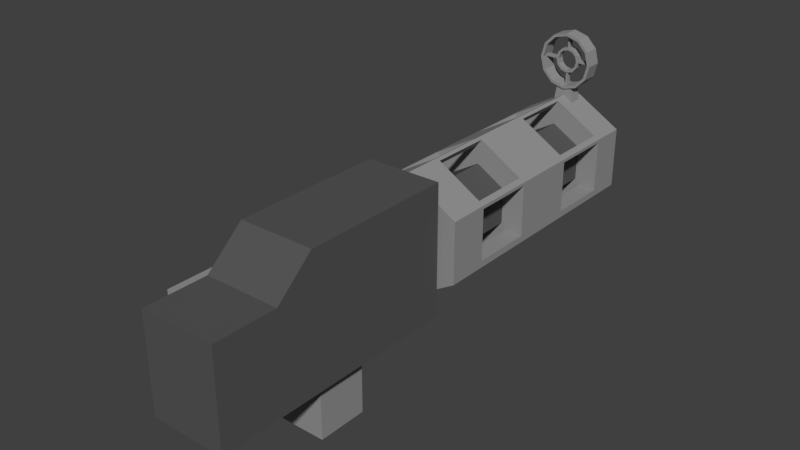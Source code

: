 # Source: Biplanegun.blend  (saved by Blender 2.77.0; exported with 4.5.12 LTS)
import bpy
from mathutils import Matrix  # noqa: F401  (used for matrix-valued properties, if any)

bpy.ops.wm.read_factory_settings(use_empty=True)
scene = bpy.context.scene
scene.name = 'Scene'

# ---- collections
col_collection_1 = bpy.data.collections.new('Collection 1'); scene.collection.children.link(col_collection_1)

# ---- materials (node trees are filled in below, after node groups)
mat_gun_1 = bpy.data.materials.new('Gun_1')
mat_gun_1.alpha_threshold = 0.0
mat_gun_1.use_transparent_shadow = False
mat_gun_1.diffuse_color = (0.09463, 0.09463, 0.09463, 1.0)
mat_gun_1.roughness = 0.5
mat_gun_2 = bpy.data.materials.new('Gun_2')
mat_gun_2.alpha_threshold = 0.0
mat_gun_2.use_transparent_shadow = False
mat_gun_2.diffuse_color = (0.2957, 0.2957, 0.2957, 1.0)
mat_gun_2.roughness = 0.5

# ---- material node trees

# ---- world
world_world = bpy.data.worlds.new('World'); scene.world = world_world
world_world.color = (0.05088, 0.05088, 0.05088)
world_world.use_sun_shadow = False
world_world.sun_shadow_jitter_overblur = 0.0
world_world.cycles.sampling_method = 'MANUAL'

# ---- meshes
me_cube_001 = bpy.data.meshes.new('Cube.001')
me_cube_001.from_pydata([(-0.0002356, 0.7125, 0.2406), (-0.0002356, 0.1926, 0.2406), (0.05214, 0.7125, 0.2097), (0.05214, 0.1926, 0.2097), (0.05214, 0.7125, 0.1478), (0.05214, 0.1926, 0.1478), (-0.0002356, 0.7125, 0.1169), (-0.0002356, 0.1926, 0.1169), (-0.05261, 0.7125, 0.1478), (-0.05261, 0.1926, 0.1478), (-0.05261, 0.7125, 0.2097), (-0.05261, 0.1926, 0.2097), (-0.01966, 0.6458, 0.2708), (-0.01406, 0.6458, 0.3048), (-0.01966, 0.6691, 0.2708), (-0.01406, 0.6691, 0.3048), (0.01919, 0.6458, 0.2708), (0.01359, 0.6458, 0.3048), (0.01919, 0.6691, 0.2708), (0.01359, 0.6691, 0.3048), (-0.000236, 0.664, 0.374), (-0.000236, 0.651, 0.374), (0.011, 0.651, 0.3709), (0.011, 0.664, 0.3709), (0.01922, 0.664, 0.3625), (0.02223, 0.664, 0.351), (0.01922, 0.664, 0.3395), (0.011, 0.664, 0.3311), (-0.000236, 0.664, 0.328), (-0.000236, 0.664, 0.3326), (0.00875, 0.664, 0.3351), (0.01533, 0.664, 0.3418), (0.01774, 0.664, 0.351), (0.01533, 0.664, 0.3602), (0.00875, 0.664, 0.3669), (-0.000236, 0.664, 0.3694), (-0.01147, 0.664, 0.3709), (-0.01147, 0.664, 0.3311), (-0.01969, 0.664, 0.3395), (-0.0227, 0.664, 0.351), (-0.01969, 0.664, 0.3625), (-0.009222, 0.664, 0.3669), (-0.0158, 0.664, 0.3602), (-0.01821, 0.664, 0.351), (-0.0158, 0.664, 0.3418), (-0.009222, 0.664, 0.3351), (-0.01147, 0.651, 0.3709), (-0.01969, 0.651, 0.3625), (-0.0227, 0.651, 0.351), (-0.01969, 0.651, 0.3395), (-0.01147, 0.651, 0.3311), (-0.000236, 0.651, 0.328), (-0.000236, 0.651, 0.3326), (-0.009222, 0.651, 0.3351), (-0.0158, 0.651, 0.3418), (-0.01821, 0.651, 0.351), (-0.0158, 0.651, 0.3602), (-0.009222, 0.651, 0.3669), (-0.000236, 0.651, 0.3694), (0.00875, 0.651, 0.3669), (0.01533, 0.651, 0.3602), (0.01774, 0.651, 0.351), (0.01533, 0.651, 0.3418), (0.00875, 0.651, 0.3351), (0.011, 0.651, 0.3311), (0.01922, 0.651, 0.3395), (0.02223, 0.651, 0.351), (0.01922, 0.651, 0.3625), (0.00161, 0.6528, 0.398), (0.00161, 0.6619, 0.398), (-0.002082, 0.6619, 0.398), (-0.002082, 0.6528, 0.398), (0.00161, 0.6528, 0.3735), (-0.002082, 0.6528, 0.3735), (-0.0002358, 0.6528, 0.374), (0.00161, 0.6619, 0.3735), (-0.0002358, 0.6619, 0.374), (-0.002082, 0.6619, 0.3735), (0.00161, 0.6619, 0.3285), (0.00161, 0.6619, 0.305), (-0.002082, 0.6619, 0.305), (-0.002082, 0.6619, 0.3285), (-0.0002358, 0.6619, 0.328), (0.00161, 0.6528, 0.3285), (0.00161, 0.6528, 0.305), (-0.002082, 0.6528, 0.305), (-0.002082, 0.6528, 0.3285), (-0.0002358, 0.6528, 0.328), (-0.04571, 0.6528, 0.3534), (-0.04571, 0.6619, 0.3534), (-0.04571, 0.6619, 0.3496), (-0.04571, 0.6528, 0.3496), (-0.02208, 0.6528, 0.3534), (-0.02233, 0.6528, 0.3496), (-0.0227, 0.6528, 0.351), (-0.02208, 0.6619, 0.3534), (-0.0227, 0.6619, 0.351), (-0.02233, 0.6619, 0.3496), (0.02161, 0.6619, 0.3534), (0.04524, 0.6619, 0.3534), (0.04524, 0.6619, 0.3496), (0.02186, 0.6619, 0.3496), (0.02223, 0.6619, 0.351), (0.02161, 0.6528, 0.3534), (0.04524, 0.6528, 0.3534), (0.04524, 0.6528, 0.3496), (0.02186, 0.6528, 0.3496), (0.02223, 0.6528, 0.351), (-0.0002358, 0.672, 0.402), (-0.0002358, 0.643, 0.402), (0.02472, 0.643, 0.3952), (0.02472, 0.672, 0.3952), (0.043, 0.672, 0.3765), (0.04969, 0.672, 0.351), (0.043, 0.672, 0.3255), (0.02472, 0.672, 0.3068), (-0.0002358, 0.672, 0.3), (-0.0002358, 0.672, 0.3051), (0.02223, 0.672, 0.3112), (0.03867, 0.672, 0.328), (0.04469, 0.672, 0.351), (0.03867, 0.672, 0.374), (0.02223, 0.672, 0.3908), (-0.0002358, 0.672, 0.3969), (-0.0227, 0.672, 0.3908), (-0.03915, 0.672, 0.374), (-0.04516, 0.672, 0.351), (-0.03915, 0.672, 0.328), (-0.0227, 0.672, 0.3112), (-0.0252, 0.672, 0.3068), (-0.04347, 0.672, 0.3255), (-0.05016, 0.672, 0.351), (-0.04347, 0.672, 0.3765), (-0.0252, 0.672, 0.3952), (-0.0252, 0.643, 0.3952), (-0.04347, 0.643, 0.3765), (-0.05016, 0.643, 0.351), (-0.04347, 0.643, 0.3255), (-0.0252, 0.643, 0.3068), (-0.0002358, 0.643, 0.3), (-0.0002358, 0.643, 0.3051), (-0.0227, 0.643, 0.3112), (-0.03915, 0.643, 0.328), (-0.04516, 0.643, 0.351), (-0.03915, 0.643, 0.374), (-0.0227, 0.643, 0.3908), (-0.0002358, 0.643, 0.3969), (0.02223, 0.643, 0.3908), (0.03867, 0.643, 0.374), (0.04469, 0.643, 0.351), (0.03867, 0.643, 0.328), (0.02223, 0.643, 0.3112), (0.02472, 0.643, 0.3068), (0.043, 0.643, 0.3255), (0.04969, 0.643, 0.351), (0.043, 0.643, 0.3765), (0.08323, 0.3901, 0.2386), (0.09214, 0.6839, 0.2333), (-0.0002356, 0.6839, 0.2878), (0.01769, 0.6208, 0.2772), (0.08323, 0.6208, 0.2386), (0.08323, 0.5104, 0.2386), (0.04906, 0.5104, 0.2587), (0.005337, 0.3901, 0.2845), (0.005337, 0.5104, 0.2845), (0.005337, 0.6208, 0.2845), (0.09214, 0.2067, 0.2333), (0.09214, 0.6839, 0.1242), (-0.0002356, 0.6839, 0.0697), (-0.09261, 0.6839, 0.1242), (-0.09261, 0.6839, 0.2333), (-0.0002356, 0.2067, 0.2878), (-0.002525, 0.3901, 0.2731), (0.01821, 0.3901, 0.2276), (0.07573, 0.3901, 0.2276), (0.08323, 0.2797, 0.2386), (0.09214, 0.2067, 0.1242), (0.09214, 0.2797, 0.136), (0.09214, 0.2797, 0.2276), (0.09214, 0.3901, 0.2276), (-0.08524, 0.3901, 0.2376), (-0.05044, 0.5104, 0.2582), (-0.08524, 0.5104, 0.2376), (-0.08524, 0.6208, 0.2376), (-0.01849, 0.6208, 0.2771), (0.09214, 0.3901, 0.136), (0.09214, 0.5104, 0.136), (0.09214, 0.5104, 0.2276), (0.09214, 0.6208, 0.2276), (0.09214, 0.6208, 0.136), (0.07103, 0.3901, 0.1118), (0.04185, 0.5104, 0.09455), (0.07103, 0.5104, 0.1118), (0.07103, 0.6208, 0.1118), (0.01507, 0.6208, 0.07874), (-0.02315, 0.3901, 0.08322), (-0.05159, 0.5104, 0.1), (-0.02315, 0.5104, 0.08322), (-0.02315, 0.6208, 0.08322), (-0.07769, 0.6208, 0.1154), (-0.005156, 0.6208, 0.0726), (-0.01174, 0.6208, 0.07649), (-0.01174, 0.5363, 0.07649), (-0.09261, 0.6208, 0.1242), (-0.09261, 0.6208, 0.136), (-0.09261, 0.6208, 0.1415), (-0.09261, 0.6208, 0.2276), (-0.09261, 0.5104, 0.2276), (-0.09261, 0.5104, 0.1415), (-0.09261, 0.5104, 0.136), (-0.09261, 0.5104, 0.1242), (-0.09261, 0.3901, 0.1242), (-0.09261, 0.3901, 0.136), (-0.09261, 0.3901, 0.1415), (-0.09261, 0.3901, 0.2276), (-0.09261, 0.2797, 0.2276), (-0.09261, 0.2797, 0.136), (-0.09261, 0.2797, 0.136), (-0.09261, 0.2797, 0.1242), (-0.09261, 0.2067, 0.1242), (-0.09261, 0.2067, 0.2333), (0.005337, 0.2797, 0.2845), (-0.007346, 0.3901, 0.2836), (0.07573, 0.2797, 0.2276), (-0.002525, 0.2797, 0.2731), (-0.03366, 0.3901, 0.2276), (0.0412, 0.3901, 0.1772), (0.05999, 0.2797, 0.136), (0.01821, 0.2797, 0.2276), (0.01821, 0.2797, 0.2276), (-0.007346, 0.6208, 0.2836), (-0.007346, 0.5104, 0.2836), (0.05999, 0.3901, 0.136), (-0.0002356, 0.3901, 0.0697), (-0.0002356, 0.5104, 0.0697), (-0.0002356, 0.6208, 0.0697), (-0.01174, 0.5104, 0.07649), (-0.007031, 0.5104, 0.07371), (-0.01174, 0.3901, 0.07649), (-0.002707, 0.6208, 0.07116), (-0.01814, 0.3901, 0.09053), (-0.03888, 0.3901, 0.136), (-0.06187, 0.3901, 0.1864), (-0.08066, 0.3901, 0.2276), (-0.08066, 0.2797, 0.2276), (-0.03888, 0.2797, 0.136), (-0.03888, 0.2797, 0.136), (-0.01814, 0.2797, 0.09053), (-0.02315, 0.2797, 0.08322), (-0.007346, 0.2797, 0.2836), (0.01299, 0.3901, 0.136), (-0.0002356, 0.2067, 0.0697), (-0.08524, 0.2797, 0.2376), (0.07103, 0.2797, 0.1118), (-0.01174, 0.2797, 0.07649), (-0.0002356, 0.2797, 0.0697), (-0.08066, 0.5104, 0.2276), (-0.06187, 0.5104, 0.1864), (-0.03888, 0.5104, 0.136), (-0.03366, 0.5104, 0.2276), (-0.08066, 0.6208, 0.2276), (-0.01814, 0.5104, 0.09053), (0.01821, 0.5104, 0.2276), (0.0412, 0.5104, 0.1772), (0.01299, 0.5104, 0.136), (-0.002525, 0.5104, 0.2731), (-0.06187, 0.6208, 0.1864), (-0.01814, 0.6208, 0.09053), (0.07573, 0.5104, 0.2276), (0.05999, 0.5104, 0.136), (-0.002525, 0.6208, 0.2731), (-0.03366, 0.6208, 0.2276), (-0.03888, 0.6208, 0.136), (0.01821, 0.6208, 0.2276), (0.01299, 0.6208, 0.136), (0.0412, 0.6208, 0.1772), (0.05999, 0.6208, 0.136), (0.07573, 0.6208, 0.2276), (-0.06744, -0.2528, 0.06243), (-0.06744, -0.2528, 0.236), (-0.06744, 0.1974, 0.06243), (-0.06744, 0.1974, 0.2951), (0.06697, -0.2528, 0.06243), (0.06697, -0.2528, 0.236), (0.06697, 0.1974, 0.06243), (0.06697, 0.1974, 0.2951), (-0.06744, -0.07289, 0.2951), (-0.06744, -0.07289, 0.06243), (0.06697, -0.07289, 0.2951), (0.06697, -0.07289, 0.06243), (-0.06744, -0.2528, 0.1788), (-0.06744, 0.1974, 0.1788), (0.06697, 0.1974, 0.1788), (0.06697, -0.2528, 0.1788), (0.06697, -0.07289, 0.1788), (-0.06744, -0.07289, 0.1788), (-0.06744, -0.1405, 0.06243), (0.06697, -0.1405, 0.236), (-0.06744, -0.1405, 0.236), (0.06697, -0.1405, 0.06243), (-0.06744, -0.1405, 0.1788), (0.06697, -0.1405, 0.1788), (-0.1603, 0.1974, 0.1788), (-0.1603, 0.1974, 0.06243), (-0.1603, -0.07289, 0.06243), (-0.1603, -0.07289, 0.1788), (-0.1603, -0.1405, 0.06243), (-0.1603, -0.1405, 0.1788), (0.04681, 0.1041, 0.06243), (-0.04728, 0.1041, 0.06243), (0.04681, 0.02043, 0.06243), (-0.04728, 0.02043, 0.06243)], [], [(0, 1, 3, 2), (2, 3, 5, 4), (4, 5, 7, 6), (6, 7, 9, 8), (3, 1, 11, 9, 7, 5), (8, 9, 11, 10), (10, 11, 1, 0), (0, 2, 4, 6, 8, 10), (13, 15, 14, 12), (15, 19, 18, 14), (19, 17, 16, 18), (17, 13, 12, 16), (12, 14, 18, 16), (17, 19, 15, 13), (20, 21, 22, 23), (20, 23, 24, 25, 26, 27, 28, 29, 30, 31, 32, 33, 34, 35, 36), (28, 37, 38, 39, 40, 36, 35, 41, 42, 43, 44, 45, 29), (36, 46, 21, 20), (21, 46, 47, 48, 49, 50, 51, 52, 53, 54, 55, 56, 57, 58, 22), (22, 58, 59, 60, 61, 62, 63, 52, 51, 64, 65, 66, 67), (23, 22, 67, 24), (24, 67, 66, 25), (25, 66, 65, 26), (26, 65, 64, 27), (27, 64, 51, 28), (28, 51, 50, 37), (37, 50, 49, 38), (38, 49, 48, 39), (39, 48, 47, 40), (40, 47, 46, 36), (58, 35, 34, 59), (57, 41, 35, 58), (59, 34, 33, 60), (56, 42, 41, 57), (60, 33, 32, 61), (55, 43, 42, 56), (61, 32, 31, 62), (54, 44, 43, 55), (62, 31, 30, 63), (53, 45, 44, 54), (63, 30, 29, 52), (52, 29, 45, 53), (68, 69, 70, 71), (72, 68, 71, 73, 74), (75, 69, 68, 72), (69, 75, 76, 77, 70), (73, 71, 70, 77), (76, 75, 72, 74), (74, 73, 77, 76), (78, 79, 80, 81, 82), (83, 84, 79, 78), (79, 84, 85, 80), (81, 80, 85, 86), (84, 83, 87, 86, 85), (87, 83, 78, 82), (82, 81, 86, 87), (88, 89, 90, 91), (92, 88, 91, 93, 94), (95, 89, 88, 92), (89, 95, 96, 97, 90), (93, 91, 90, 97), (94, 93, 97, 96), (96, 95, 92, 94), (98, 99, 100, 101, 102), (103, 104, 99, 98), (99, 104, 105, 100), (101, 100, 105, 106), (104, 103, 107, 106, 105), (107, 103, 98, 102), (102, 101, 106, 107), (108, 109, 110, 111), (108, 111, 112, 113, 114, 115, 116, 117, 118, 119, 120, 121, 122, 123), (108, 123, 124, 125, 126, 127, 128, 117, 116, 129, 130, 131, 132, 133), (133, 134, 109, 108), (109, 134, 135, 136, 137, 138, 139, 140, 141, 142, 143, 144, 145, 146), (109, 146, 147, 148, 149, 150, 151, 140, 139, 152, 153, 154, 155, 110), (111, 110, 155, 112), (112, 155, 154, 113), (113, 154, 153, 114), (114, 153, 152, 115), (115, 152, 139, 116), (116, 139, 138, 129), (129, 138, 137, 130), (130, 137, 136, 131), (131, 136, 135, 132), (132, 135, 134, 133), (123, 122, 147, 146), (124, 123, 146, 145), (122, 121, 148, 147), (125, 124, 145, 144), (121, 120, 149, 148), (126, 125, 144, 143), (120, 119, 150, 149), (127, 126, 143, 142), (119, 118, 151, 150), (128, 127, 142, 141), (118, 117, 140, 151), (117, 128, 141, 140), (156, 157, 158, 159, 160, 161, 162), (158, 157, 167, 168, 169, 170), (221, 163, 156, 162, 164, 165, 159, 158, 171), (156, 163, 172, 173, 174), (171, 166, 157, 156, 175, 221), (157, 166, 176, 177, 178, 179), (158, 170, 220, 252, 180, 181, 182, 183, 184), (157, 179, 185, 186, 187, 188), (157, 188, 189, 186, 185, 177, 176, 167), (195, 196, 197, 198, 199, 169, 168, 200, 201, 202), (169, 203, 204, 205, 206, 207, 208, 209, 210, 211, 212, 213, 214, 215, 216, 217, 218, 219, 220, 170), (158, 222, 249, 252, 220, 171), (175, 156, 174, 223), (163, 221, 224, 172), (173, 172, 225), (173, 226, 174), (176, 166, 171, 220, 219, 251), (178, 177, 227, 228), (179, 178, 228, 229, 223, 174), (180, 222, 158, 184, 230, 231, 181), (185, 179, 174, 226, 232), (177, 185, 232, 227), (167, 176, 251, 255, 253, 190, 191, 192, 193, 194, 168), (190, 233, 234, 191), (235, 168, 194), (238, 254, 255, 251, 219, 218, 248, 195, 202, 236, 237), (195, 211, 210, 196), (203, 169, 199), (200, 168, 239), (240, 241, 212, 211, 195), (213, 212, 241, 242), (214, 213, 242, 243), (215, 214, 243, 244), (216, 215, 244, 245), (216, 245, 246, 217), (246, 247, 248, 218, 217), (221, 175, 223, 229, 224), (172, 224, 229, 228, 249, 222), (225, 242, 241, 250, 226, 173), (222, 180, 243, 225, 172), (228, 227, 245, 244), (232, 226, 250), (190, 253, 227, 232), (232, 250, 240, 238, 233, 190), (238, 237, 234, 233), (239, 168, 235), (195, 248, 247, 240), (241, 240, 250), (243, 242, 225), (180, 252, 244, 243), (252, 249, 228, 244), (253, 255, 254, 245, 227), (238, 240, 247, 246, 245, 254), (208, 207, 256, 257), (209, 208, 257, 258), (257, 256, 259), (207, 206, 260, 256), (258, 261, 197, 196, 210, 209), (262, 263, 264, 258, 257, 259), (265, 259, 256, 182, 181, 231), (183, 182, 256, 260), (206, 205, 266, 260), (261, 258, 264), (198, 197, 261, 267), (268, 263, 262), (265, 262, 259), (263, 269, 264), (231, 230, 270, 265), (230, 184, 183, 260, 271, 270), (260, 266, 271), (205, 204, 272, 266), (192, 191, 234, 237, 236, 261, 264, 269), (267, 272, 204, 203, 199, 198), (267, 261, 236, 202, 201), (187, 186, 269, 263, 268), (262, 265, 164, 162, 161, 268), (165, 164, 265, 270), (273, 270, 271), (271, 266, 272, 274, 275, 273), (193, 192, 269, 276), (272, 267, 274), (276, 274, 267, 201, 200, 239, 235, 194, 193), (188, 187, 268, 277), (186, 189, 276, 269), (161, 160, 277, 268), (270, 273, 277, 160, 159, 165), (273, 275, 277), (276, 275, 274), (189, 188, 277, 275, 276), (296, 300, 307, 306), (291, 292, 284, 280), (301, 293, 282, 299), (293, 290, 278, 282), (280, 284, 308, 309), (288, 285, 281, 286), (297, 288, 286, 298), (296, 287, 289, 299), (292, 294, 289, 284), (295, 291, 302, 305), (298, 286, 295, 300), (285, 288, 294, 292), (283, 279, 290, 293), (297, 283, 293, 301), (281, 285, 292, 291), (286, 281, 291, 295), (288, 297, 301, 294), (279, 298, 300, 290), (290, 300, 296, 278), (278, 296, 299, 282), (283, 297, 298, 279), (294, 301, 299, 289), (305, 302, 303, 304), (307, 305, 304, 306), (300, 295, 305, 307), (287, 296, 306, 304), (291, 280, 303, 302), (280, 287, 304, 303), (289, 287, 311, 310), (287, 280, 309, 311), (284, 289, 310, 308), (308, 310, 311, 309)])
me_cube_001.polygons.foreach_set('material_index', [0, 0, 0, 0, 0, 0, 0, 0, 1, 1, 1, 1, 1, 1, 1, 1, 1, 1, 1, 1, 1, 1, 1, 1, 1, 1, 1, 1, 1, 1, 1, 1, 1, 1, 1, 1, 1, 1, 1, 1, 1, 1, 1, 1, 1, 1, 1, 1, 1, 1, 1, 1, 1, 1, 1, 1, 1, 1, 1, 1, 1, 1, 1, 1, 1, 1, 1, 1, 1, 1, 1, 1, 1, 1, 1, 1, 1, 1, 1, 1, 1, 1, 1, 1, 1, 1, 1, 1, 1, 1, 1, 1, 1, 1, 1, 1, 1, 1, 1, 1, 1, 1, 1, 1, 1, 1, 1, 1, 1, 1, 1, 1, 1, 1, 1, 1, 1, 1, 1, 1, 1, 1, 1, 1, 1, 1, 1, 1, 1, 1, 1, 1, 1, 1, 1, 1, 1, 1, 1, 1, 1, 1, 1, 1, 1, 1, 1, 1, 1, 1, 1, 1, 1, 1, 1, 1, 1, 1, 1, 1, 1, 1, 1, 1, 1, 1, 1, 1, 1, 1, 1, 1, 1, 1, 1, 1, 1, 1, 1, 1, 1, 1, 1, 1, 1, 1, 1, 1, 0, 0, 0, 0, 0, 0, 0, 0, 1, 0, 0, 0, 0, 0, 0, 0, 0, 0, 0, 0, 0, 1, 1, 1, 1, 1, 1, 0, 0, 0, 0])
me_cube_001.materials.append(mat_gun_1)
me_cube_001.materials.append(mat_gun_2)
me_cube_001.use_remesh_preserve_volume = False
me_cube_001.use_remesh_preserve_attributes = False
me_cube_001.use_mirror_vertex_groups = False
me_cube_001.update()
me_cube = bpy.data.meshes.new('Cube')
me_cube.from_pydata([(-1.0, -1.0, -1.0), (-1.0, -1.0, 3.904), (-1.0, 1.0, -1.0), (-1.0, 1.0, 3.904), (1.0, -1.0, -1.0), (1.0, -1.0, 3.904), (1.0, 1.0, -1.0), (1.0, 1.0, 3.904)], [], [(1, 3, 2, 0), (3, 7, 6, 2), (7, 5, 4, 6), (5, 1, 0, 4), (0, 2, 6, 4), (5, 7, 3, 1)])
me_cube.materials.append(mat_gun_2)
me_cube.use_remesh_preserve_volume = False
me_cube.use_remesh_preserve_attributes = False
me_cube.use_mirror_vertex_groups = False
me_cube.update()

# ---- objects
ob_cube_001 = bpy.data.objects.new('Cube.001', me_cube_001)
ob_cube_005 = bpy.data.objects.new('Cube.005', me_cube)

# ---- transforms, parenting, visibility, modifiers, constraints
ob_cube_001.location = (0.0, 1.14, 1.585)
ob_cube_001.lineart.crease_threshold = 0.0
ob_cube_005.location = (0.0, 1.14, 1.585)
ob_cube_005.scale = (0.045, 0.045, 0.045)
ob_cube_005.lineart.crease_threshold = 0.0

# ---- collection membership
col_collection_1.objects.link(ob_cube_001)
col_collection_1.objects.link(ob_cube_005)

# ---- scene / render settings (as saved in the file)
scene.frame_start = 1; scene.frame_end = 250; scene.frame_set(1)
scene.render.engine = 'BLENDER_EEVEE_NEXT'
scene.render.resolution_percentage = 50
scene.render.dither_intensity = 0.0
scene.cycles.use_denoising = False
scene.cycles.samples = 128
scene.cycles.sampling_pattern = 'TABULATED_SOBOL'
scene.cycles.light_sampling_threshold = 0.0
scene.cycles.use_adaptive_sampling = False
scene.cycles.use_light_tree = False
scene.cycles.blur_glossy = 0.0
scene.cycles.sample_clamp_indirect = 0.0
scene.view_settings.view_transform = 'Standard'
bpy.context.view_layer.update()

# ---- added for rendering (the .blend has no active camera and no usable light): camera, sun
cam_auto = bpy.data.cameras.new('AutoCamera')
cam_auto.lens = 50.0
cam_auto.sensor_width = 36.0
cam_auto.clip_end = 1000.0
ob_auto_camera = bpy.data.objects.new('AutoCamera', cam_auto)
scene.collection.objects.link(ob_auto_camera)
ob_auto_camera.location = (0.977538, 0.155588, 2.5726)
ob_auto_camera.rotation_euler = (1.09748, -7.21219e-08, 0.694738)
scene.camera = ob_auto_camera
light_auto_sun = bpy.data.lights.new('AutoSun', 'SUN')
light_auto_sun.energy = 3.0
light_auto_sun.angle = 0.0523599
ob_auto_sun = bpy.data.objects.new('AutoSun', light_auto_sun)
scene.collection.objects.link(ob_auto_sun)
ob_auto_sun.rotation_euler = (0.872665, 0.174533, 0.523599)
bpy.context.view_layer.update()
